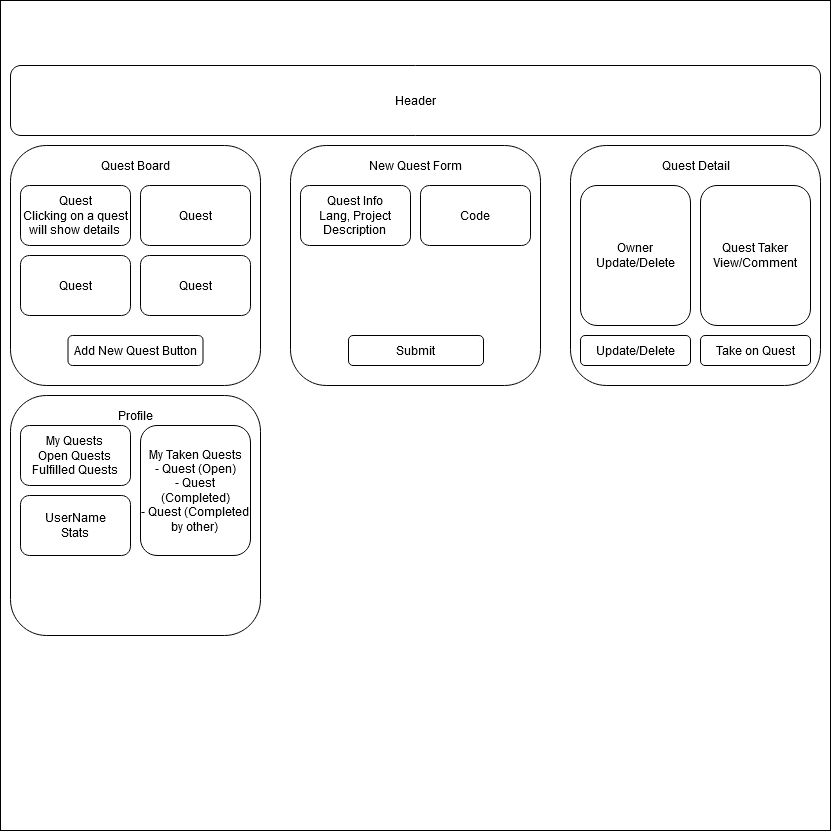

The diagram above was exported from draw.io. Its source (the exported page's mxGraphModel, read from the mxfile embedded in the PNG):
<mxGraphModel dx="1721" dy="1162" grid="1" gridSize="10" guides="1" tooltips="1" connect="1" arrows="1" fold="1" page="1" pageScale="1" pageWidth="850" pageHeight="1100" math="0" shadow="0">
  <root>
    <mxCell id="0" />
    <mxCell id="1" parent="0" />
    <mxCell id="L18D6oxqqqL6cwA7keWx-1" value="" style="whiteSpace=wrap;html=1;aspect=fixed;" vertex="1" parent="1">
      <mxGeometry x="10" y="135" width="830" height="830" as="geometry" />
    </mxCell>
    <mxCell id="L18D6oxqqqL6cwA7keWx-3" value="&lt;div&gt;Header&lt;/div&gt;" style="rounded=1;whiteSpace=wrap;html=1;" vertex="1" parent="1">
      <mxGeometry x="20" y="200" width="810" height="70" as="geometry" />
    </mxCell>
    <mxCell id="L18D6oxqqqL6cwA7keWx-4" value="" style="rounded=1;whiteSpace=wrap;html=1;" vertex="1" parent="1">
      <mxGeometry x="20" y="280" width="250" height="240" as="geometry" />
    </mxCell>
    <mxCell id="L18D6oxqqqL6cwA7keWx-5" value="Quest Board" style="text;html=1;strokeColor=none;fillColor=none;align=center;verticalAlign=middle;whiteSpace=wrap;rounded=0;" vertex="1" parent="1">
      <mxGeometry x="97.5" y="290" width="95" height="20" as="geometry" />
    </mxCell>
    <mxCell id="L18D6oxqqqL6cwA7keWx-6" value="&lt;div&gt;Quest&lt;/div&gt;&lt;div&gt;Clicking on a quest will show details&lt;br&gt;&lt;/div&gt;" style="rounded=1;whiteSpace=wrap;html=1;" vertex="1" parent="1">
      <mxGeometry x="30" y="320" width="110" height="60" as="geometry" />
    </mxCell>
    <mxCell id="L18D6oxqqqL6cwA7keWx-7" value="&lt;div&gt;Quest&lt;/div&gt;" style="rounded=1;whiteSpace=wrap;html=1;" vertex="1" parent="1">
      <mxGeometry x="150" y="320" width="110" height="60" as="geometry" />
    </mxCell>
    <mxCell id="L18D6oxqqqL6cwA7keWx-8" value="&lt;div&gt;Quest&lt;/div&gt;" style="rounded=1;whiteSpace=wrap;html=1;" vertex="1" parent="1">
      <mxGeometry x="30" y="390" width="110" height="60" as="geometry" />
    </mxCell>
    <mxCell id="L18D6oxqqqL6cwA7keWx-9" value="&lt;div&gt;Quest&lt;/div&gt;" style="rounded=1;whiteSpace=wrap;html=1;" vertex="1" parent="1">
      <mxGeometry x="150" y="390" width="110" height="60" as="geometry" />
    </mxCell>
    <mxCell id="L18D6oxqqqL6cwA7keWx-10" value="Add New Quest Button" style="rounded=1;whiteSpace=wrap;html=1;" vertex="1" parent="1">
      <mxGeometry x="77.5" y="470" width="135" height="30" as="geometry" />
    </mxCell>
    <mxCell id="L18D6oxqqqL6cwA7keWx-14" value="" style="rounded=1;whiteSpace=wrap;html=1;" vertex="1" parent="1">
      <mxGeometry x="300" y="280" width="250" height="240" as="geometry" />
    </mxCell>
    <mxCell id="L18D6oxqqqL6cwA7keWx-15" value="" style="rounded=1;whiteSpace=wrap;html=1;" vertex="1" parent="1">
      <mxGeometry x="580" y="280" width="250" height="240" as="geometry" />
    </mxCell>
    <mxCell id="L18D6oxqqqL6cwA7keWx-16" value="New Quest Form" style="text;html=1;strokeColor=none;fillColor=none;align=center;verticalAlign=middle;whiteSpace=wrap;rounded=0;" vertex="1" parent="1">
      <mxGeometry x="373" y="290" width="105" height="20" as="geometry" />
    </mxCell>
    <mxCell id="L18D6oxqqqL6cwA7keWx-18" value="&lt;div&gt;Submit&lt;/div&gt;" style="rounded=1;whiteSpace=wrap;html=1;" vertex="1" parent="1">
      <mxGeometry x="358" y="470" width="135" height="30" as="geometry" />
    </mxCell>
    <mxCell id="L18D6oxqqqL6cwA7keWx-20" value="&lt;div&gt;Quest Detail&lt;/div&gt;" style="text;html=1;strokeColor=none;fillColor=none;align=center;verticalAlign=middle;whiteSpace=wrap;rounded=0;" vertex="1" parent="1">
      <mxGeometry x="657.5" y="290" width="95" height="20" as="geometry" />
    </mxCell>
    <mxCell id="L18D6oxqqqL6cwA7keWx-21" value="Owner Update/Delete" style="rounded=1;whiteSpace=wrap;html=1;" vertex="1" parent="1">
      <mxGeometry x="590" y="320" width="110" height="140" as="geometry" />
    </mxCell>
    <mxCell id="L18D6oxqqqL6cwA7keWx-22" value="&lt;div&gt;Quest Taker&lt;/div&gt;&lt;div&gt;View/Comment&lt;br&gt;&lt;/div&gt;" style="rounded=1;whiteSpace=wrap;html=1;" vertex="1" parent="1">
      <mxGeometry x="710" y="320" width="110" height="140" as="geometry" />
    </mxCell>
    <mxCell id="L18D6oxqqqL6cwA7keWx-24" value="&lt;div&gt;Quest Info&lt;/div&gt;&lt;div&gt;Lang, Project Description&lt;br&gt;&lt;/div&gt;" style="rounded=1;whiteSpace=wrap;html=1;" vertex="1" parent="1">
      <mxGeometry x="310" y="320" width="110" height="60" as="geometry" />
    </mxCell>
    <mxCell id="L18D6oxqqqL6cwA7keWx-25" value="Code" style="rounded=1;whiteSpace=wrap;html=1;" vertex="1" parent="1">
      <mxGeometry x="430" y="320" width="110" height="60" as="geometry" />
    </mxCell>
    <mxCell id="L18D6oxqqqL6cwA7keWx-26" value="Update/Delete" style="rounded=1;whiteSpace=wrap;html=1;" vertex="1" parent="1">
      <mxGeometry x="590" y="470" width="110" height="30" as="geometry" />
    </mxCell>
    <mxCell id="L18D6oxqqqL6cwA7keWx-27" value="Take on Quest" style="rounded=1;whiteSpace=wrap;html=1;" vertex="1" parent="1">
      <mxGeometry x="710" y="470" width="110" height="30" as="geometry" />
    </mxCell>
    <mxCell id="L18D6oxqqqL6cwA7keWx-30" value="" style="rounded=1;whiteSpace=wrap;html=1;" vertex="1" parent="1">
      <mxGeometry x="20" y="530" width="250" height="240" as="geometry" />
    </mxCell>
    <mxCell id="L18D6oxqqqL6cwA7keWx-31" value="Profile" style="text;html=1;strokeColor=none;fillColor=none;align=center;verticalAlign=middle;whiteSpace=wrap;rounded=0;" vertex="1" parent="1">
      <mxGeometry x="125" y="540" width="40" height="20" as="geometry" />
    </mxCell>
    <mxCell id="L18D6oxqqqL6cwA7keWx-33" value="&lt;div&gt;My Quests&lt;/div&gt;&lt;div&gt;Open Quests&lt;/div&gt;&lt;div&gt;Fulfilled Quests&lt;br&gt;&lt;/div&gt;" style="rounded=1;whiteSpace=wrap;html=1;" vertex="1" parent="1">
      <mxGeometry x="30" y="560" width="110" height="60" as="geometry" />
    </mxCell>
    <mxCell id="L18D6oxqqqL6cwA7keWx-34" value="&lt;div&gt;My Taken Quests&lt;/div&gt;&lt;div&gt;- Quest (Open)&lt;/div&gt;&lt;div&gt;- Quest (Completed)&lt;/div&gt;&lt;div&gt;- Quest (Completed by other)&lt;br&gt;&lt;/div&gt;" style="rounded=1;whiteSpace=wrap;html=1;" vertex="1" parent="1">
      <mxGeometry x="150" y="560" width="110" height="130" as="geometry" />
    </mxCell>
    <mxCell id="L18D6oxqqqL6cwA7keWx-35" value="&lt;div&gt;UserName&lt;/div&gt;&lt;div&gt;Stats&lt;br&gt;&lt;/div&gt;" style="rounded=1;whiteSpace=wrap;html=1;" vertex="1" parent="1">
      <mxGeometry x="30" y="630" width="110" height="60" as="geometry" />
    </mxCell>
  </root>
</mxGraphModel>